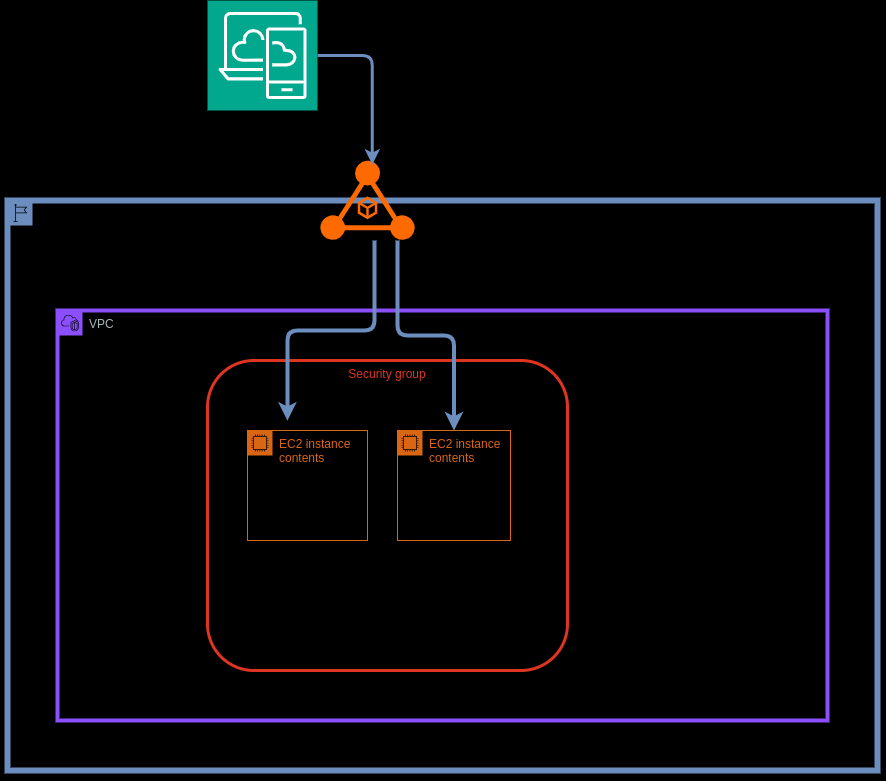

The diagram above was exported from draw.io. Its source (the exported page's mxGraphModel, read from the mxfile embedded in the PNG):
<mxGraphModel dx="2284" dy="1859" grid="1" gridSize="10" guides="1" tooltips="1" connect="1" arrows="1" fold="1" page="1" pageScale="1" pageWidth="850" pageHeight="1100" background="#000000" math="0" shadow="0">
  <root>
    <mxCell id="0" />
    <mxCell id="1" parent="0" />
    <mxCell id="s121GTadvu6gD0KEiuvK-2" value="Region" style="points=[[0,0],[0.25,0],[0.5,0],[0.75,0],[1,0],[1,0.25],[1,0.5],[1,0.75],[1,1],[0.75,1],[0.5,1],[0.25,1],[0,1],[0,0.75],[0,0.5],[0,0.25]];outlineConnect=0;gradientColor=none;html=1;whiteSpace=wrap;fontSize=12;fontStyle=0;container=1;pointerEvents=0;collapsible=0;recursiveResize=0;shape=mxgraph.aws4.group;grIcon=mxgraph.aws4.group_region;strokeColor=#6c8ebf;fillColor=#000000;verticalAlign=top;align=left;spacingLeft=30;shadow=1;strokeWidth=6;" vertex="1" parent="1">
      <mxGeometry x="-20" y="120" width="870" height="570" as="geometry" />
    </mxCell>
    <mxCell id="s121GTadvu6gD0KEiuvK-39" value="" style="points=[];aspect=fixed;html=1;align=center;shadow=0;dashed=0;fillColor=#FF6A00;strokeColor=none;shape=mxgraph.alibaba_cloud.alb_application_load_balancer_01;" vertex="1" parent="s121GTadvu6gD0KEiuvK-2">
      <mxGeometry x="312.84" y="-40" width="94.33" height="80" as="geometry" />
    </mxCell>
    <mxCell id="s121GTadvu6gD0KEiuvK-12" value="VPC" style="points=[[0,0],[0.25,0],[0.5,0],[0.75,0],[1,0],[1,0.25],[1,0.5],[1,0.75],[1,1],[0.75,1],[0.5,1],[0.25,1],[0,1],[0,0.75],[0,0.5],[0,0.25]];outlineConnect=0;gradientColor=none;html=1;whiteSpace=wrap;fontSize=12;fontStyle=0;container=1;pointerEvents=0;collapsible=0;recursiveResize=0;shape=mxgraph.aws4.group;grIcon=mxgraph.aws4.group_vpc2;strokeColor=#8C4FFF;fillColor=none;verticalAlign=top;align=left;spacingLeft=30;fontColor=#AAB7B8;dashed=0;strokeWidth=4;" vertex="1" parent="1">
      <mxGeometry x="30" y="230" width="770" height="410" as="geometry" />
    </mxCell>
    <mxCell id="s121GTadvu6gD0KEiuvK-24" value="EC2 instance contents" style="points=[[0,0],[0.25,0],[0.5,0],[0.75,0],[1,0],[1,0.25],[1,0.5],[1,0.75],[1,1],[0.75,1],[0.5,1],[0.25,1],[0,1],[0,0.75],[0,0.5],[0,0.25]];outlineConnect=0;gradientColor=none;html=1;whiteSpace=wrap;fontSize=12;fontStyle=0;container=1;pointerEvents=0;collapsible=0;recursiveResize=0;shape=mxgraph.aws4.group;grIcon=mxgraph.aws4.group_ec2_instance_contents;strokeColor=#D86613;fillColor=none;verticalAlign=top;align=left;spacingLeft=30;fontColor=#D86613;dashed=0;" vertex="1" parent="s121GTadvu6gD0KEiuvK-12">
      <mxGeometry x="190" y="120" width="120" height="110" as="geometry" />
    </mxCell>
    <mxCell id="s121GTadvu6gD0KEiuvK-17" value="Security group" style="fillColor=none;strokeColor=#DD3522;verticalAlign=top;fontStyle=0;fontColor=#DD3522;whiteSpace=wrap;html=1;strokeWidth=3;perimeterSpacing=0;rounded=1;glass=0;shadow=0;" vertex="1" parent="s121GTadvu6gD0KEiuvK-12">
      <mxGeometry x="150" y="50" width="360" height="310" as="geometry" />
    </mxCell>
    <mxCell id="s121GTadvu6gD0KEiuvK-34" style="edgeStyle=orthogonalEdgeStyle;rounded=1;orthogonalLoop=1;jettySize=auto;html=1;entryX=0.551;entryY=0.05;entryDx=0;entryDy=0;entryPerimeter=0;fillColor=#dae8fc;gradientColor=#7ea6e0;strokeColor=#6c8ebf;curved=0;strokeWidth=3;" edge="1" parent="1" source="s121GTadvu6gD0KEiuvK-33" target="s121GTadvu6gD0KEiuvK-39">
      <mxGeometry relative="1" as="geometry">
        <mxPoint x="390" y="60" as="targetPoint" />
      </mxGeometry>
    </mxCell>
    <mxCell id="s121GTadvu6gD0KEiuvK-33" value="" style="sketch=0;points=[[0,0,0],[0.25,0,0],[0.5,0,0],[0.75,0,0],[1,0,0],[0,1,0],[0.25,1,0],[0.5,1,0],[0.75,1,0],[1,1,0],[0,0.25,0],[0,0.5,0],[0,0.75,0],[1,0.25,0],[1,0.5,0],[1,0.75,0]];outlineConnect=0;fontColor=#232F3E;fillColor=#01A88D;strokeColor=#ffffff;dashed=0;verticalLabelPosition=bottom;verticalAlign=top;align=center;html=1;fontSize=12;fontStyle=0;aspect=fixed;shape=mxgraph.aws4.resourceIcon;resIcon=mxgraph.aws4.desktop_and_app_streaming;" vertex="1" parent="1">
      <mxGeometry x="180" y="-80" width="110" height="110" as="geometry" />
    </mxCell>
    <mxCell id="s121GTadvu6gD0KEiuvK-37" value="EC2 instance contents" style="points=[[0,0],[0.25,0],[0.5,0],[0.75,0],[1,0],[1,0.25],[1,0.5],[1,0.75],[1,1],[0.75,1],[0.5,1],[0.25,1],[0,1],[0,0.75],[0,0.5],[0,0.25]];outlineConnect=0;gradientColor=none;html=1;whiteSpace=wrap;fontSize=12;fontStyle=0;container=1;pointerEvents=0;collapsible=0;recursiveResize=0;shape=mxgraph.aws4.group;grIcon=mxgraph.aws4.group_ec2_instance_contents;strokeColor=#D86613;fillColor=none;verticalAlign=top;align=left;spacingLeft=30;fontColor=#D86613;dashed=0;" vertex="1" parent="1">
      <mxGeometry x="370" y="350" width="113" height="110" as="geometry" />
    </mxCell>
    <mxCell id="s121GTadvu6gD0KEiuvK-45" style="edgeStyle=orthogonalEdgeStyle;rounded=1;orthogonalLoop=1;jettySize=auto;html=1;entryX=0.222;entryY=0.194;entryDx=0;entryDy=0;entryPerimeter=0;fillColor=#dae8fc;gradientColor=#7ea6e0;strokeColor=#6c8ebf;curved=0;strokeWidth=4;" edge="1" parent="1" source="s121GTadvu6gD0KEiuvK-39" target="s121GTadvu6gD0KEiuvK-17">
      <mxGeometry relative="1" as="geometry">
        <Array as="points">
          <mxPoint x="347" y="250" />
          <mxPoint x="260" y="250" />
        </Array>
      </mxGeometry>
    </mxCell>
    <mxCell id="s121GTadvu6gD0KEiuvK-46" style="edgeStyle=orthogonalEdgeStyle;rounded=1;orthogonalLoop=1;jettySize=auto;html=1;entryX=0.5;entryY=0;entryDx=0;entryDy=0;fillColor=#dae8fc;gradientColor=#7ea6e0;strokeColor=#6c8ebf;curved=0;strokeWidth=4;" edge="1" parent="1" source="s121GTadvu6gD0KEiuvK-39" target="s121GTadvu6gD0KEiuvK-37">
      <mxGeometry relative="1" as="geometry">
        <Array as="points">
          <mxPoint x="370" y="255" />
          <mxPoint x="427" y="255" />
        </Array>
      </mxGeometry>
    </mxCell>
  </root>
</mxGraphModel>